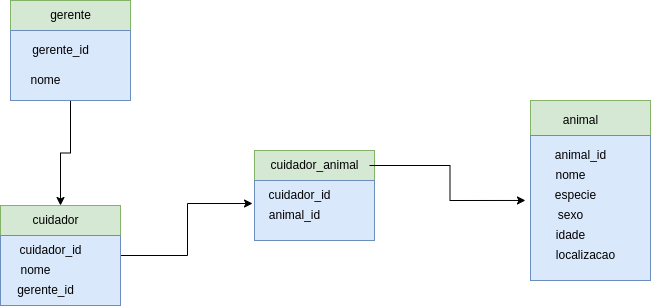

The diagram above was exported from draw.io. Its source (the exported page's mxGraphModel, read from the mxfile embedded in the PNG):
<mxGraphModel dx="828" dy="1662" grid="1" gridSize="10" guides="1" tooltips="1" connect="1" arrows="1" fold="1" page="1" pageScale="1" pageWidth="827" pageHeight="1169" math="0" shadow="0">
  <root>
    <mxCell id="0" />
    <mxCell id="1" parent="0" />
    <mxCell id="LDRWAOzD44DOXeFUxdMM-2" value="" style="rounded=0;whiteSpace=wrap;html=1;fillColor=#d5e8d4;strokeColor=#82b366;" vertex="1" parent="1">
      <mxGeometry x="630" y="-380" width="120" height="180" as="geometry" />
    </mxCell>
    <mxCell id="LDRWAOzD44DOXeFUxdMM-6" style="edgeStyle=orthogonalEdgeStyle;rounded=0;orthogonalLoop=1;jettySize=auto;html=1;exitX=0.5;exitY=1;exitDx=0;exitDy=0;entryX=0.5;entryY=0;entryDx=0;entryDy=0;" edge="1" parent="1" source="LDRWAOzD44DOXeFUxdMM-3" target="LDRWAOzD44DOXeFUxdMM-4">
      <mxGeometry relative="1" as="geometry" />
    </mxCell>
    <mxCell id="LDRWAOzD44DOXeFUxdMM-3" value="" style="rounded=0;whiteSpace=wrap;html=1;fillColor=#d5e8d4;strokeColor=#82b366;" vertex="1" parent="1">
      <mxGeometry x="110" y="-480" width="120" height="100" as="geometry" />
    </mxCell>
    <mxCell id="LDRWAOzD44DOXeFUxdMM-30" style="edgeStyle=orthogonalEdgeStyle;rounded=0;orthogonalLoop=1;jettySize=auto;html=1;entryX=-0.022;entryY=0.767;entryDx=0;entryDy=0;entryPerimeter=0;" edge="1" parent="1" source="LDRWAOzD44DOXeFUxdMM-4" target="LDRWAOzD44DOXeFUxdMM-19">
      <mxGeometry relative="1" as="geometry" />
    </mxCell>
    <mxCell id="LDRWAOzD44DOXeFUxdMM-4" value="" style="rounded=0;whiteSpace=wrap;html=1;fillColor=#d5e8d4;strokeColor=#82b366;" vertex="1" parent="1">
      <mxGeometry x="100" y="-275" width="120" height="100" as="geometry" />
    </mxCell>
    <mxCell id="LDRWAOzD44DOXeFUxdMM-5" value="" style="rounded=0;whiteSpace=wrap;html=1;fillColor=#d5e8d4;strokeColor=#82b366;" vertex="1" parent="1">
      <mxGeometry x="354" y="-330" width="120" height="90" as="geometry" />
    </mxCell>
    <mxCell id="LDRWAOzD44DOXeFUxdMM-7" value="" style="rounded=0;whiteSpace=wrap;html=1;fillColor=#dae8fc;strokeColor=#6c8ebf;" vertex="1" parent="1">
      <mxGeometry x="110" y="-450" width="120" height="70" as="geometry" />
    </mxCell>
    <mxCell id="LDRWAOzD44DOXeFUxdMM-8" value="gerente" style="text;html=1;align=center;verticalAlign=middle;resizable=0;points=[];autosize=1;" vertex="1" parent="1">
      <mxGeometry x="140" y="-480" width="60" height="30" as="geometry" />
    </mxCell>
    <mxCell id="LDRWAOzD44DOXeFUxdMM-9" value="gerente_id" style="text;html=1;align=center;verticalAlign=middle;resizable=0;points=[];autosize=1;strokeColor=none;fillColor=none;" vertex="1" parent="1">
      <mxGeometry x="120" y="-445" width="80" height="30" as="geometry" />
    </mxCell>
    <mxCell id="LDRWAOzD44DOXeFUxdMM-10" value="nome" style="text;html=1;align=center;verticalAlign=middle;resizable=0;points=[];autosize=1;strokeColor=none;fillColor=none;" vertex="1" parent="1">
      <mxGeometry x="120" y="-415" width="50" height="30" as="geometry" />
    </mxCell>
    <mxCell id="LDRWAOzD44DOXeFUxdMM-12" value="" style="rounded=0;whiteSpace=wrap;html=1;fillColor=#dae8fc;strokeColor=#6c8ebf;" vertex="1" parent="1">
      <mxGeometry x="100" y="-245" width="120" height="70" as="geometry" />
    </mxCell>
    <mxCell id="LDRWAOzD44DOXeFUxdMM-13" value="cuidador" style="text;html=1;align=center;verticalAlign=middle;resizable=0;points=[];autosize=1;strokeColor=none;fillColor=none;" vertex="1" parent="1">
      <mxGeometry x="120" y="-275" width="70" height="30" as="geometry" />
    </mxCell>
    <mxCell id="LDRWAOzD44DOXeFUxdMM-14" value="cuidador_id" style="text;html=1;align=center;verticalAlign=middle;resizable=0;points=[];autosize=1;strokeColor=none;fillColor=none;" vertex="1" parent="1">
      <mxGeometry x="105" y="-245" width="90" height="30" as="geometry" />
    </mxCell>
    <mxCell id="LDRWAOzD44DOXeFUxdMM-15" value="nome" style="text;html=1;align=center;verticalAlign=middle;resizable=0;points=[];autosize=1;strokeColor=none;fillColor=none;" vertex="1" parent="1">
      <mxGeometry x="110" y="-225" width="50" height="30" as="geometry" />
    </mxCell>
    <mxCell id="LDRWAOzD44DOXeFUxdMM-16" value="gerente_id" style="text;html=1;align=center;verticalAlign=middle;resizable=0;points=[];autosize=1;strokeColor=none;fillColor=none;" vertex="1" parent="1">
      <mxGeometry x="105" y="-205" width="80" height="30" as="geometry" />
    </mxCell>
    <mxCell id="LDRWAOzD44DOXeFUxdMM-17" value="" style="rounded=0;whiteSpace=wrap;html=1;fillColor=#dae8fc;strokeColor=#6c8ebf;" vertex="1" parent="1">
      <mxGeometry x="354" y="-300" width="120" height="60" as="geometry" />
    </mxCell>
    <mxCell id="LDRWAOzD44DOXeFUxdMM-31" style="edgeStyle=orthogonalEdgeStyle;rounded=0;orthogonalLoop=1;jettySize=auto;html=1;entryX=-0.042;entryY=0.448;entryDx=0;entryDy=0;entryPerimeter=0;" edge="1" parent="1" source="LDRWAOzD44DOXeFUxdMM-18" target="LDRWAOzD44DOXeFUxdMM-21">
      <mxGeometry relative="1" as="geometry" />
    </mxCell>
    <mxCell id="LDRWAOzD44DOXeFUxdMM-18" value="cuidador_animal" style="text;html=1;align=center;verticalAlign=middle;resizable=0;points=[];autosize=1;strokeColor=none;fillColor=none;" vertex="1" parent="1">
      <mxGeometry x="359" y="-330" width="110" height="30" as="geometry" />
    </mxCell>
    <mxCell id="LDRWAOzD44DOXeFUxdMM-19" value="cuidador_id" style="text;html=1;align=center;verticalAlign=middle;resizable=0;points=[];autosize=1;strokeColor=none;fillColor=none;" vertex="1" parent="1">
      <mxGeometry x="354" y="-300" width="90" height="30" as="geometry" />
    </mxCell>
    <mxCell id="LDRWAOzD44DOXeFUxdMM-20" value="animal_id" style="text;html=1;align=center;verticalAlign=middle;resizable=0;points=[];autosize=1;strokeColor=none;fillColor=none;" vertex="1" parent="1">
      <mxGeometry x="359" y="-280" width="70" height="30" as="geometry" />
    </mxCell>
    <mxCell id="LDRWAOzD44DOXeFUxdMM-21" value="" style="rounded=0;whiteSpace=wrap;html=1;fillColor=#dae8fc;strokeColor=#6c8ebf;" vertex="1" parent="1">
      <mxGeometry x="630" y="-345" width="120" height="145" as="geometry" />
    </mxCell>
    <mxCell id="LDRWAOzD44DOXeFUxdMM-22" value="animal" style="text;html=1;align=center;verticalAlign=middle;resizable=0;points=[];autosize=1;strokeColor=none;fillColor=none;" vertex="1" parent="1">
      <mxGeometry x="650" y="-375" width="60" height="30" as="geometry" />
    </mxCell>
    <mxCell id="LDRWAOzD44DOXeFUxdMM-23" value="animal_id" style="text;html=1;align=center;verticalAlign=middle;resizable=0;points=[];autosize=1;strokeColor=none;fillColor=none;" vertex="1" parent="1">
      <mxGeometry x="645" y="-340" width="70" height="30" as="geometry" />
    </mxCell>
    <mxCell id="LDRWAOzD44DOXeFUxdMM-24" value="nome" style="text;html=1;align=center;verticalAlign=middle;resizable=0;points=[];autosize=1;strokeColor=none;fillColor=none;" vertex="1" parent="1">
      <mxGeometry x="645" y="-320" width="50" height="30" as="geometry" />
    </mxCell>
    <mxCell id="LDRWAOzD44DOXeFUxdMM-25" value="especie" style="text;html=1;align=center;verticalAlign=middle;resizable=0;points=[];autosize=1;strokeColor=none;fillColor=none;" vertex="1" parent="1">
      <mxGeometry x="645" y="-300" width="60" height="30" as="geometry" />
    </mxCell>
    <mxCell id="LDRWAOzD44DOXeFUxdMM-26" value="idade" style="text;html=1;align=center;verticalAlign=middle;resizable=0;points=[];autosize=1;strokeColor=none;fillColor=none;" vertex="1" parent="1">
      <mxGeometry x="645" y="-260" width="50" height="30" as="geometry" />
    </mxCell>
    <mxCell id="LDRWAOzD44DOXeFUxdMM-27" value="sexo" style="text;html=1;align=center;verticalAlign=middle;resizable=0;points=[];autosize=1;strokeColor=none;fillColor=none;" vertex="1" parent="1">
      <mxGeometry x="645" y="-280" width="50" height="30" as="geometry" />
    </mxCell>
    <mxCell id="LDRWAOzD44DOXeFUxdMM-28" value="localizacao" style="text;html=1;align=center;verticalAlign=middle;resizable=0;points=[];autosize=1;strokeColor=none;fillColor=none;" vertex="1" parent="1">
      <mxGeometry x="645" y="-240" width="80" height="30" as="geometry" />
    </mxCell>
  </root>
</mxGraphModel>